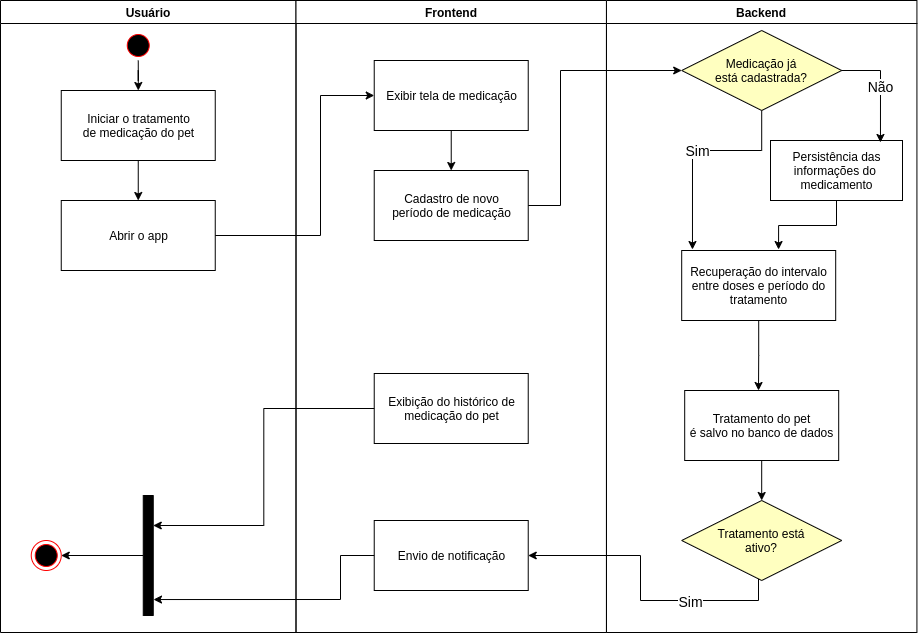

The diagram above was exported from draw.io. Its source (the exported page's mxGraphModel, read from the mxfile embedded in the PNG):
<mxGraphModel dx="1350" dy="713" grid="1" gridSize="10" guides="1" tooltips="1" connect="1" arrows="1" fold="1" page="1" pageScale="1" pageWidth="1169" pageHeight="826" background="none" math="0" shadow="0">
  <root>
    <mxCell id="0" />
    <mxCell id="1" parent="0" />
    <mxCell id="YNVytfObYnJEFwyeymEV-93" value="Usuário" style="swimlane;whiteSpace=wrap" vertex="1" parent="1">
      <mxGeometry x="90" y="40" width="295.5" height="632" as="geometry" />
    </mxCell>
    <mxCell id="YNVytfObYnJEFwyeymEV-94" value="" style="ellipse;shape=startState;fillColor=#000000;strokeColor=#ff0000;" vertex="1" parent="YNVytfObYnJEFwyeymEV-93">
      <mxGeometry x="122.75" y="30" width="30" height="30" as="geometry" />
    </mxCell>
    <mxCell id="YNVytfObYnJEFwyeymEV-95" value="" style="ellipse;shape=endState;fillColor=#000000;strokeColor=#ff0000" vertex="1" parent="YNVytfObYnJEFwyeymEV-93">
      <mxGeometry x="30.75" y="540" width="30" height="30" as="geometry" />
    </mxCell>
    <mxCell id="YNVytfObYnJEFwyeymEV-105" value="Abrir o app" style="html=1;strokeColor=#000000;strokeWidth=1;" vertex="1" parent="YNVytfObYnJEFwyeymEV-93">
      <mxGeometry x="60.75" y="200" width="154" height="70" as="geometry" />
    </mxCell>
    <mxCell id="YNVytfObYnJEFwyeymEV-110" style="edgeStyle=orthogonalEdgeStyle;rounded=0;orthogonalLoop=1;jettySize=auto;html=1;entryX=1;entryY=0.5;entryDx=0;entryDy=0;" edge="1" parent="YNVytfObYnJEFwyeymEV-93" source="YNVytfObYnJEFwyeymEV-108" target="YNVytfObYnJEFwyeymEV-95">
      <mxGeometry relative="1" as="geometry" />
    </mxCell>
    <mxCell id="YNVytfObYnJEFwyeymEV-108" value="" style="rounded=0;whiteSpace=wrap;html=1;rotation=-90;fillColor=#000000;" vertex="1" parent="YNVytfObYnJEFwyeymEV-93">
      <mxGeometry x="87.75" y="550" width="120" height="10" as="geometry" />
    </mxCell>
    <mxCell id="YNVytfObYnJEFwyeymEV-96" value="Frontend" style="swimlane;whiteSpace=wrap" vertex="1" parent="1">
      <mxGeometry x="385.5" y="40" width="310.46" height="632" as="geometry" />
    </mxCell>
    <mxCell id="YNVytfObYnJEFwyeymEV-113" style="edgeStyle=orthogonalEdgeStyle;rounded=0;orthogonalLoop=1;jettySize=auto;html=1;" edge="1" parent="YNVytfObYnJEFwyeymEV-96" source="YNVytfObYnJEFwyeymEV-100" target="YNVytfObYnJEFwyeymEV-112">
      <mxGeometry relative="1" as="geometry" />
    </mxCell>
    <mxCell id="YNVytfObYnJEFwyeymEV-100" value="Exibir tela de medicação" style="html=1;strokeColor=#000000;strokeWidth=1;" vertex="1" parent="YNVytfObYnJEFwyeymEV-96">
      <mxGeometry x="78.23000000000002" y="60" width="154" height="70" as="geometry" />
    </mxCell>
    <mxCell id="YNVytfObYnJEFwyeymEV-103" value="Envio de notificação" style="html=1;strokeColor=#000000;strokeWidth=1;" vertex="1" parent="YNVytfObYnJEFwyeymEV-96">
      <mxGeometry x="78.23000000000002" y="520" width="154" height="70" as="geometry" />
    </mxCell>
    <mxCell id="YNVytfObYnJEFwyeymEV-112" value="Cadastro de novo&lt;br&gt;período de medicação" style="html=1;strokeColor=#000000;strokeWidth=1;" vertex="1" parent="YNVytfObYnJEFwyeymEV-96">
      <mxGeometry x="78.23000000000002" y="170" width="154" height="70" as="geometry" />
    </mxCell>
    <mxCell id="YNVytfObYnJEFwyeymEV-131" value="Exibição do histórico de&lt;br&gt;medicação do pet" style="html=1;strokeColor=#000000;strokeWidth=1;" vertex="1" parent="YNVytfObYnJEFwyeymEV-96">
      <mxGeometry x="78.23000000000002" y="373" width="154" height="70" as="geometry" />
    </mxCell>
    <mxCell id="YNVytfObYnJEFwyeymEV-97" value="Backend" style="swimlane;whiteSpace=wrap" vertex="1" parent="1">
      <mxGeometry x="695.96" y="40" width="310.46" height="632" as="geometry" />
    </mxCell>
    <mxCell id="YNVytfObYnJEFwyeymEV-122" value="&lt;font style=&quot;font-size: 14px&quot;&gt;Sim&lt;/font&gt;" style="edgeStyle=orthogonalEdgeStyle;rounded=0;orthogonalLoop=1;jettySize=auto;html=1;entryX=0.07;entryY=-0.014;entryDx=0;entryDy=0;entryPerimeter=0;" edge="1" parent="YNVytfObYnJEFwyeymEV-97" source="YNVytfObYnJEFwyeymEV-115" target="YNVytfObYnJEFwyeymEV-121">
      <mxGeometry relative="1" as="geometry">
        <Array as="points">
          <mxPoint x="155" y="150" />
          <mxPoint x="86" y="150" />
        </Array>
      </mxGeometry>
    </mxCell>
    <mxCell id="YNVytfObYnJEFwyeymEV-115" value="Medicação já&lt;br&gt;está cadastrada?" style="rhombus;whiteSpace=wrap;html=1;fillColor=#ffffc0;" vertex="1" parent="YNVytfObYnJEFwyeymEV-97">
      <mxGeometry x="75.23" y="30" width="160" height="80" as="geometry" />
    </mxCell>
    <mxCell id="YNVytfObYnJEFwyeymEV-123" style="edgeStyle=orthogonalEdgeStyle;rounded=0;orthogonalLoop=1;jettySize=auto;html=1;entryX=0.629;entryY=-0.014;entryDx=0;entryDy=0;entryPerimeter=0;" edge="1" parent="YNVytfObYnJEFwyeymEV-97" source="YNVytfObYnJEFwyeymEV-117" target="YNVytfObYnJEFwyeymEV-121">
      <mxGeometry relative="1" as="geometry" />
    </mxCell>
    <mxCell id="YNVytfObYnJEFwyeymEV-117" value="Persistência das&lt;br&gt;informações do &lt;br&gt;medicamento" style="html=1;strokeColor=#000000;strokeWidth=1;" vertex="1" parent="YNVytfObYnJEFwyeymEV-97">
      <mxGeometry x="164.04" y="140" width="132" height="60" as="geometry" />
    </mxCell>
    <mxCell id="YNVytfObYnJEFwyeymEV-120" value="&lt;font style=&quot;font-size: 14px&quot;&gt;Não&lt;/font&gt;" style="edgeStyle=orthogonalEdgeStyle;rounded=0;orthogonalLoop=1;jettySize=auto;html=1;entryX=0.833;entryY=0.033;entryDx=0;entryDy=0;entryPerimeter=0;" edge="1" parent="YNVytfObYnJEFwyeymEV-97" source="YNVytfObYnJEFwyeymEV-115" target="YNVytfObYnJEFwyeymEV-117">
      <mxGeometry relative="1" as="geometry">
        <mxPoint x="274.03999999999996" y="120" as="targetPoint" />
        <Array as="points">
          <mxPoint x="274.03999999999996" y="70" />
        </Array>
      </mxGeometry>
    </mxCell>
    <mxCell id="YNVytfObYnJEFwyeymEV-125" style="edgeStyle=orthogonalEdgeStyle;rounded=0;orthogonalLoop=1;jettySize=auto;html=1;" edge="1" parent="YNVytfObYnJEFwyeymEV-97" source="YNVytfObYnJEFwyeymEV-121">
      <mxGeometry relative="1" as="geometry">
        <mxPoint x="152.03999999999996" y="390" as="targetPoint" />
      </mxGeometry>
    </mxCell>
    <mxCell id="YNVytfObYnJEFwyeymEV-121" value="Recuperação do intervalo&lt;br&gt;entre doses e período do&lt;br&gt;tratamento" style="html=1;strokeColor=#000000;strokeWidth=1;" vertex="1" parent="YNVytfObYnJEFwyeymEV-97">
      <mxGeometry x="75.23" y="250" width="154" height="70" as="geometry" />
    </mxCell>
    <mxCell id="YNVytfObYnJEFwyeymEV-129" style="edgeStyle=orthogonalEdgeStyle;rounded=0;orthogonalLoop=1;jettySize=auto;html=1;" edge="1" parent="YNVytfObYnJEFwyeymEV-97" source="YNVytfObYnJEFwyeymEV-124" target="YNVytfObYnJEFwyeymEV-126">
      <mxGeometry relative="1" as="geometry" />
    </mxCell>
    <mxCell id="YNVytfObYnJEFwyeymEV-124" value="Tratamento do pet&lt;br&gt;é salvo no banco de dados" style="html=1;strokeColor=#000000;strokeWidth=1;" vertex="1" parent="YNVytfObYnJEFwyeymEV-97">
      <mxGeometry x="78.23000000000002" y="390" width="154" height="70" as="geometry" />
    </mxCell>
    <mxCell id="YNVytfObYnJEFwyeymEV-126" value="Tratamento está&lt;br&gt;ativo?" style="rhombus;whiteSpace=wrap;html=1;fillColor=#ffffc0;" vertex="1" parent="YNVytfObYnJEFwyeymEV-97">
      <mxGeometry x="75.23000000000002" y="500" width="160" height="80" as="geometry" />
    </mxCell>
    <mxCell id="YNVytfObYnJEFwyeymEV-106" style="edgeStyle=orthogonalEdgeStyle;rounded=0;orthogonalLoop=1;jettySize=auto;html=1;" edge="1" parent="1" source="YNVytfObYnJEFwyeymEV-99" target="YNVytfObYnJEFwyeymEV-105">
      <mxGeometry relative="1" as="geometry" />
    </mxCell>
    <mxCell id="YNVytfObYnJEFwyeymEV-99" value="Iniciar o tratamento&lt;br&gt;de medicação do pet" style="html=1;strokeColor=#000000;strokeWidth=1;" vertex="1" parent="1">
      <mxGeometry x="150.75" y="130" width="154" height="70" as="geometry" />
    </mxCell>
    <mxCell id="YNVytfObYnJEFwyeymEV-104" style="edgeStyle=orthogonalEdgeStyle;rounded=0;orthogonalLoop=1;jettySize=auto;html=1;" edge="1" parent="1" source="YNVytfObYnJEFwyeymEV-94" target="YNVytfObYnJEFwyeymEV-99">
      <mxGeometry relative="1" as="geometry" />
    </mxCell>
    <mxCell id="YNVytfObYnJEFwyeymEV-107" style="edgeStyle=orthogonalEdgeStyle;rounded=0;orthogonalLoop=1;jettySize=auto;html=1;entryX=0;entryY=0.5;entryDx=0;entryDy=0;" edge="1" parent="1" source="YNVytfObYnJEFwyeymEV-105" target="YNVytfObYnJEFwyeymEV-100">
      <mxGeometry relative="1" as="geometry">
        <Array as="points">
          <mxPoint x="410" y="275" />
          <mxPoint x="410" y="135" />
        </Array>
      </mxGeometry>
    </mxCell>
    <mxCell id="YNVytfObYnJEFwyeymEV-111" style="edgeStyle=orthogonalEdgeStyle;rounded=0;orthogonalLoop=1;jettySize=auto;html=1;entryX=0.133;entryY=1.025;entryDx=0;entryDy=0;entryPerimeter=0;" edge="1" parent="1" source="YNVytfObYnJEFwyeymEV-103" target="YNVytfObYnJEFwyeymEV-108">
      <mxGeometry relative="1" as="geometry">
        <Array as="points">
          <mxPoint x="430" y="595" />
          <mxPoint x="430" y="639" />
        </Array>
      </mxGeometry>
    </mxCell>
    <mxCell id="YNVytfObYnJEFwyeymEV-116" style="edgeStyle=orthogonalEdgeStyle;rounded=0;orthogonalLoop=1;jettySize=auto;html=1;entryX=0;entryY=0.5;entryDx=0;entryDy=0;" edge="1" parent="1" source="YNVytfObYnJEFwyeymEV-112" target="YNVytfObYnJEFwyeymEV-115">
      <mxGeometry relative="1" as="geometry">
        <Array as="points">
          <mxPoint x="650" y="245" />
          <mxPoint x="650" y="110" />
        </Array>
      </mxGeometry>
    </mxCell>
    <mxCell id="YNVytfObYnJEFwyeymEV-127" style="edgeStyle=orthogonalEdgeStyle;rounded=0;orthogonalLoop=1;jettySize=auto;html=1;entryX=1;entryY=0.5;entryDx=0;entryDy=0;" edge="1" parent="1" source="YNVytfObYnJEFwyeymEV-126" target="YNVytfObYnJEFwyeymEV-103">
      <mxGeometry relative="1" as="geometry">
        <Array as="points">
          <mxPoint x="848" y="640" />
          <mxPoint x="730" y="640" />
          <mxPoint x="730" y="595" />
        </Array>
      </mxGeometry>
    </mxCell>
    <mxCell id="YNVytfObYnJEFwyeymEV-128" value="&lt;font style=&quot;font-size: 14px&quot;&gt;Sim&lt;/font&gt;" style="edgeLabel;html=1;align=center;verticalAlign=middle;resizable=0;points=[];" vertex="1" connectable="0" parent="YNVytfObYnJEFwyeymEV-127">
      <mxGeometry x="0.6094" y="-2" relative="1" as="geometry">
        <mxPoint x="104" y="47" as="offset" />
      </mxGeometry>
    </mxCell>
    <mxCell id="YNVytfObYnJEFwyeymEV-132" style="edgeStyle=orthogonalEdgeStyle;rounded=0;orthogonalLoop=1;jettySize=auto;html=1;entryX=0.75;entryY=1;entryDx=0;entryDy=0;" edge="1" parent="1" source="YNVytfObYnJEFwyeymEV-131" target="YNVytfObYnJEFwyeymEV-108">
      <mxGeometry relative="1" as="geometry" />
    </mxCell>
  </root>
</mxGraphModel>